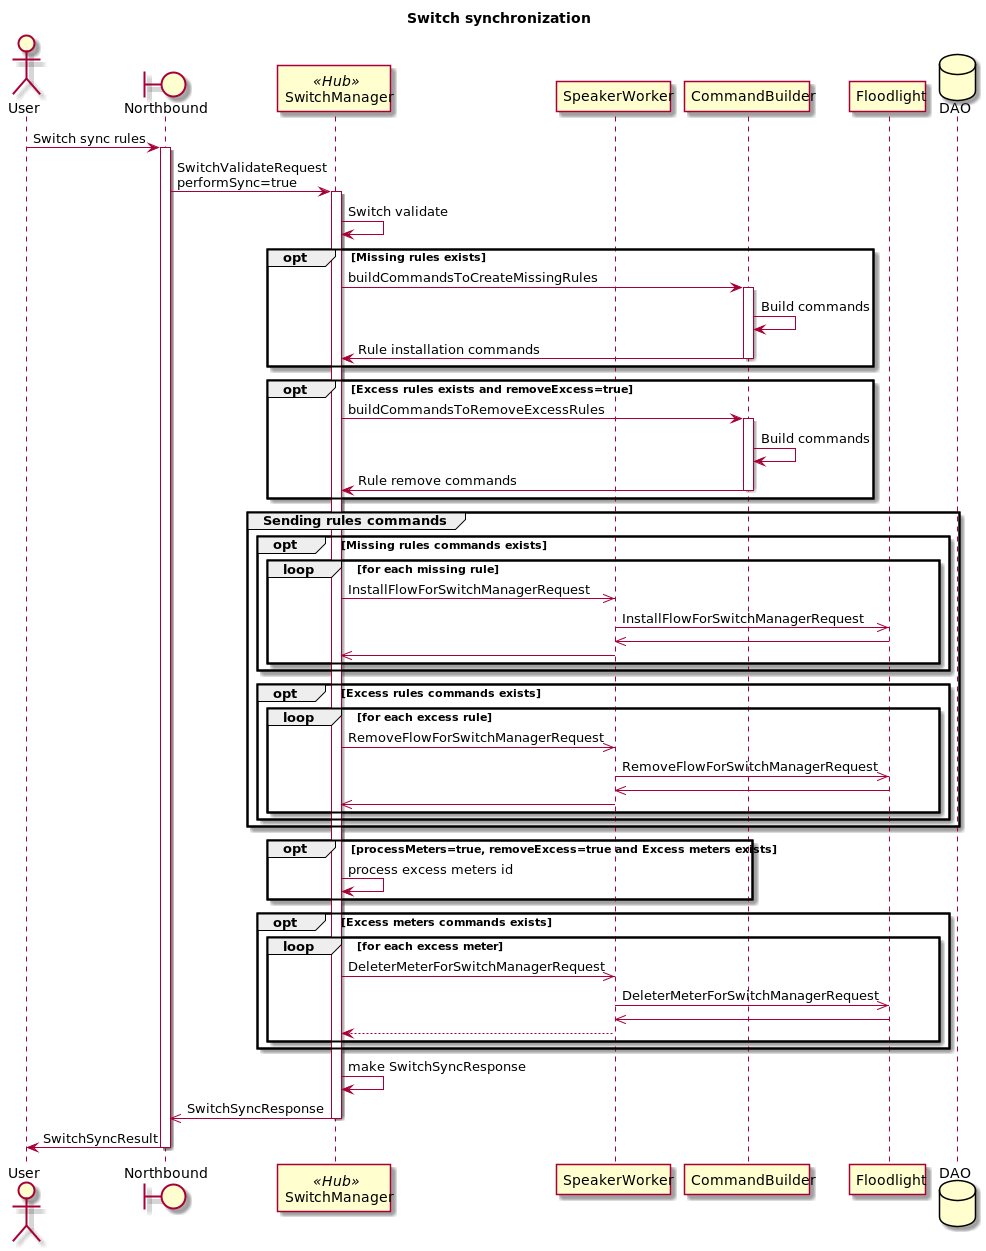

The diagram above was rendered by PlantUML. Its source (embedded in the PNG):
@startuml
title Switch synchronization

actor User
boundary Northbound as NB
participant SwitchManager << Hub >>
participant SpeakerWorker
participant CommandBuilder
participant Floodlight as FL
database DAO

User -> NB : Switch sync rules

activate NB
NB -> SwitchManager : SwitchValidateRequest\nperformSync=true
activate SwitchManager

SwitchManager -> SwitchManager : Switch validate

opt Missing rules exists
    SwitchManager -> CommandBuilder : buildCommandsToCreateMissingRules
    activate CommandBuilder
    CommandBuilder -> CommandBuilder : Build commands
    CommandBuilder -> SwitchManager : Rule installation commands
    deactivate CommandBuilder
end

opt Excess rules exists and removeExcess=true
    SwitchManager -> CommandBuilder : buildCommandsToRemoveExcessRules
    activate CommandBuilder
    CommandBuilder -> CommandBuilder : Build commands
    CommandBuilder -> SwitchManager : Rule remove commands
    deactivate CommandBuilder
end

group Sending rules commands
    opt Missing rules commands exists
        loop for each missing rule
            SwitchManager ->> SpeakerWorker : InstallFlowForSwitchManagerRequest
            SpeakerWorker ->> FL : InstallFlowForSwitchManagerRequest
            
            FL ->> SpeakerWorker
            SpeakerWorker ->> SwitchManager
        end
    end
    opt Excess rules commands exists
        loop for each excess rule
            SwitchManager ->> SpeakerWorker : RemoveFlowForSwitchManagerRequest
            SpeakerWorker ->> FL : RemoveFlowForSwitchManagerRequest
            FL ->> SpeakerWorker
            SpeakerWorker ->> SwitchManager
        end
    end

end

opt processMeters=true, removeExcess=true and Excess meters exists
    SwitchManager -> SwitchManager : process excess meters id
end

opt Excess meters commands exists
    loop for each excess meter
        SwitchManager ->> SpeakerWorker : DeleterMeterForSwitchManagerRequest
        SpeakerWorker ->> FL : DeleterMeterForSwitchManagerRequest
        FL ->> SpeakerWorker
        SpeakerWorker --> SwitchManager
    end
end

SwitchManager -> SwitchManager: make SwitchSyncResponse
SwitchManager ->> NB: SwitchSyncResponse
deactivate SwitchManager

NB -> User: SwitchSyncResult
deactivate NB

@enduml